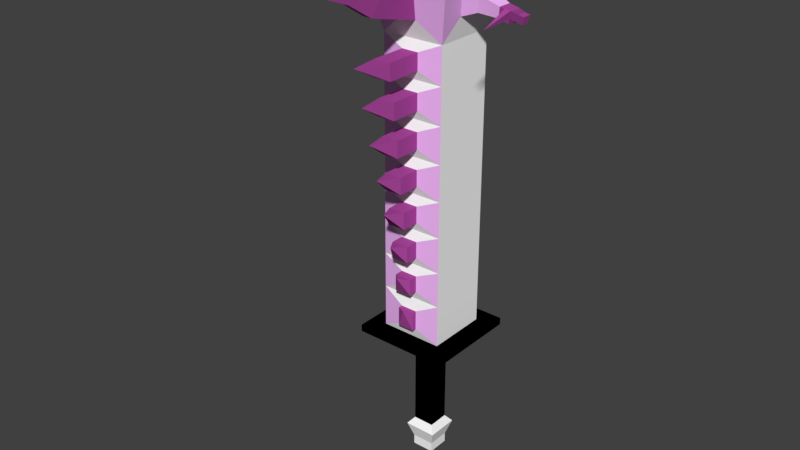 # Source: 005_SamSon.blend  (saved by Blender 2.77.0; exported with 4.5.12 LTS)
import bpy
from mathutils import Matrix  # noqa: F401  (used for matrix-valued properties, if any)

bpy.ops.wm.read_factory_settings(use_empty=True)
scene = bpy.context.scene
scene.name = 'Scene'

# ---- collections
col_collection_1 = bpy.data.collections.new('Collection 1'); scene.collection.children.link(col_collection_1)

# ---- materials (node trees are filled in below, after node groups)
mat_samson_base_1 = bpy.data.materials.new('SamSon_Base_1')
mat_samson_base_1.alpha_threshold = 0.0
mat_samson_base_1.use_transparent_shadow = False
mat_samson_base_1.diffuse_color = (1.0, 1.0, 1.0, 1.0)
mat_samson_base_1.roughness = 0.5
mat_samson_base_1_001 = bpy.data.materials.new('SamSon_Base_1.001')
mat_samson_base_1_001.alpha_threshold = 0.0
mat_samson_base_1_001.use_transparent_shadow = False
mat_samson_base_1_001.diffuse_color = (0.0, 0.0, 0.0, 1.0)
mat_samson_base_1_001.roughness = 0.5
mat_samson_design_1 = bpy.data.materials.new('SamSon_Design_1')
mat_samson_design_1.alpha_threshold = 0.0
mat_samson_design_1.use_transparent_shadow = False
mat_samson_design_1.diffuse_color = (0.8, 0.0, 0.01065, 1.0)
mat_samson_design_1.roughness = 0.5
mat_samson_spines_1 = bpy.data.materials.new('SamSon_Spines_1')
mat_samson_spines_1.alpha_threshold = 0.0
mat_samson_spines_1.use_transparent_shadow = False
mat_samson_spines_1.diffuse_color = (0.4109, 0.06535, 0.3405, 1.0)
mat_samson_spines_1.roughness = 0.5
mat_samson_spines_2 = bpy.data.materials.new('SamSon_Spines_2')
mat_samson_spines_2.alpha_threshold = 0.0
mat_samson_spines_2.use_transparent_shadow = False
mat_samson_spines_2.diffuse_color = (0.9409, 0.5031, 1.0, 1.0)
mat_samson_spines_2.roughness = 0.5

# ---- material node trees

# ---- world
world_world = bpy.data.worlds.new('World'); scene.world = world_world
world_world.color = (0.05088, 0.05088, 0.05088)
world_world.use_sun_shadow = False
world_world.sun_shadow_jitter_overblur = 0.0
world_world.cycles.sampling_method = 'MANUAL'

# ---- meshes
me_cube = bpy.data.meshes.new('Cube')
me_cube.from_pydata([(-0.6634, -0.9509, 2.234), (-1.001, -1.288, 3.615), (-0.6634, 0.3748, 2.234), (-1.001, 0.712, 3.615), (0.6622, -0.9509, 2.234), (0.9994, -1.288, 3.615), (0.6622, 0.3748, 2.234), (0.9994, 0.712, 3.615), (-0.6634, 0.3748, -2.569), (-0.6634, -0.9509, -2.569), (0.6622, 0.3748, -2.569), (0.6622, -0.9509, -2.569), (-0.6634, 0.3748, -3.382), (-0.6634, -0.9509, -3.382), (0.6622, 0.3748, -3.382), (0.6622, -0.9509, -3.382), (-0.7378, -1.025, 3.615), (-0.7378, 0.4492, 3.615), (0.7366, 0.4492, 3.615), (0.7366, -1.025, 3.615), (-0.7378, -1.025, 3.748), (-0.7378, 0.4492, 3.748), (0.7366, 0.4492, 3.748), (0.7366, -1.025, 3.748), (-1.137, -1.425, 3.748), (-1.137, 0.8488, 3.748), (1.136, 0.8488, 3.748), (1.136, -1.425, 3.748), (-0.8154, -1.103, 4.177), (-0.8154, 0.5268, 4.177), (0.8142, 0.5268, 4.177), (0.8142, -1.103, 4.177), (-1.02, 0.7312, -3.382), (-1.02, -1.307, -3.382), (1.019, 0.7312, -3.382), (1.019, -1.307, -3.382), (-1.02, 0.7312, -3.52), (-1.02, -1.307, -3.52), (1.019, 0.7312, -3.52), (1.019, -1.307, -3.52), (-0.3586, 0.06999, -3.726), (-0.3586, -0.6461, -3.726), (0.3574, 0.06999, -3.726), (0.3574, -0.6461, -3.726), (-0.2269, -0.06178, -3.866), (-0.2269, -0.5143, -3.866), (0.2257, -0.06178, -3.866), (0.2257, -0.5143, -3.866), (-0.2269, -0.06178, -5.561), (-0.2269, -0.5143, -5.561), (0.2257, -0.06178, -5.561), (0.2257, -0.5143, -5.561), (-0.346, 0.05738, -5.694), (-0.346, -0.6335, -5.694), (0.3448, 0.05738, -5.694), (0.3448, -0.6335, -5.694), (-0.2373, -0.05133, -5.995), (-0.2373, -0.5248, -5.995), (0.2361, -0.05133, -5.995), (0.2361, -0.5248, -5.995), (-0.2373, -0.05133, -6.185), (-0.2373, -0.5248, -6.185), (0.2361, -0.05133, -6.185), (0.2361, -0.5248, -6.185), (-0.7612, -0.5662, 2.635), (-0.9028, -0.7078, 3.214), (-0.9028, 0.1317, 3.214), (-0.7612, -0.009835, 2.635), (0.9016, 0.1317, 3.214), (0.7601, -0.009835, 2.635), (0.9016, -0.7078, 3.214), (0.7601, -0.5662, 2.635), (-1.035, -0.4363, 2.717), (-1.111, -0.5117, 3.026), (-1.111, -0.06439, 3.026), (-1.035, -0.1398, 2.717), (1.109, -0.06439, 3.026), (1.034, -0.1398, 2.717), (1.109, -0.5117, 3.026), (1.034, -0.4363, 2.717), (-1.434, -0.3866, 2.683), (-1.484, -0.4368, 2.889), (-1.484, -0.1393, 2.889), (-1.434, -0.1895, 2.683), (1.483, -0.1393, 2.889), (1.433, -0.1895, 2.683), (1.483, -0.4368, 2.889), (1.433, -0.3866, 2.683), (-1.643, -0.3866, 2.637), (-1.693, -0.4368, 2.843), (-1.693, -0.1393, 2.843), (-1.643, -0.1895, 2.637), (1.692, -0.1393, 2.843), (1.642, -0.1895, 2.637), (1.692, -0.4368, 2.843), (1.642, -0.3866, 2.637), (-2.007, -0.6601, 2.777), (-2.04, -0.6927, 2.91), (-2.04, -0.4995, 2.91), (-2.007, -0.532, 2.777), (2.039, -0.4995, 2.91), (2.006, -0.532, 2.777), (2.039, -0.6927, 2.91), (2.006, -0.6601, 2.777), (-2.112, -0.6601, 2.753), (-2.145, -0.6927, 2.887), (-2.145, -0.4995, 2.887), (-2.112, -0.532, 2.753), (2.144, -0.4995, 2.887), (2.111, -0.532, 2.753), (2.144, -0.6927, 2.887), (2.111, -0.6601, 2.753), (-1.989, -1.025, 2.945), (-2.021, -1.057, 3.078), (2.02, -1.057, 3.078), (1.988, -1.025, 2.945), (-2.094, -1.025, 2.922), (-2.126, -1.057, 3.055), (2.125, -1.057, 3.055), (2.093, -1.025, 2.922), (-2.026, -1.656, 2.871), (-2.026, -1.656, 2.871), (2.025, -1.656, 2.871), (2.025, -1.656, 2.871), (-2.026, -1.656, 2.871), (-2.026, -1.656, 2.871), (2.025, -1.656, 2.871), (2.025, -1.656, 2.871), (0.6622, 0.3748, 1.548), (0.6622, 0.3748, 0.8615), (0.6622, 0.3748, 0.1754), (0.6622, 0.3748, -0.5106), (0.6622, 0.3748, -1.197), (0.6622, 0.3748, -1.883), (-0.6634, 0.3748, -1.883), (-0.6634, 0.3748, -1.197), (-0.6634, 0.3748, -0.5106), (-0.6634, 0.3748, 0.1754), (-0.6634, 0.3748, 0.8615), (-0.6634, 0.3748, 1.548), (-0.6634, -0.9509, 1.548), (-0.6634, -0.9509, 0.8615), (-0.6634, -0.9509, 0.1754), (-0.6634, -0.9509, -0.5106), (-0.6634, -0.9509, -1.197), (-0.6634, -0.9509, -1.883), (0.6622, -0.9509, -1.883), (0.6622, -0.9509, -1.197), (0.6622, -0.9509, -0.5106), (0.6622, -0.9509, 0.1754), (0.6622, -0.9509, 0.8615), (0.6622, -0.9509, 1.548), (-0.1529, -0.1358, -6.131), (-0.1529, -0.4403, -6.131), (0.1517, -0.1358, -6.131), (0.1517, -0.4403, -6.131), (0.2692, -1.286, 3.224), (-0.2704, -1.286, 3.224), (-0.1794, -1.097, 2.59), (0.1782, -1.097, 2.59), (0.1782, -1.025, -2.068), (-0.1794, -1.025, -2.068), (-0.1794, -1.025, -2.383), (0.1782, -1.025, -2.383), (0.1782, -1.025, -2.789), (-0.1794, -1.025, -2.789), (-0.1794, -1.025, -3.162), (0.1782, -1.025, -3.162), (0.1782, -1.025, 2.048), (-0.1794, -1.025, 2.048), (-0.1794, -1.025, 1.733), (0.1782, -1.025, 1.733), (0.1782, -1.025, 1.362), (-0.1794, -1.025, 1.362), (-0.1794, -1.025, 1.047), (0.1782, -1.025, 1.047), (0.1782, -1.025, 0.6759), (-0.1794, -1.025, 0.6759), (-0.1794, -1.025, 0.3611), (0.1782, -1.025, 0.3611), (0.1782, -1.025, -0.01021), (-0.1794, -1.025, -0.01021), (-0.1794, -1.025, -0.325), (0.1782, -1.025, -0.325), (0.1782, -1.025, -0.6963), (-0.1794, -1.025, -0.6963), (-0.1794, -1.025, -1.011), (0.1782, -1.025, -1.011), (0.1782, -1.025, -1.382), (-0.1794, -1.025, -1.382), (-0.1794, -1.025, -1.697), (0.1782, -1.025, -1.697), (-0.0005932, -1.212, -2.774), (-0.0005932, -1.212, -2.774), (-0.0005932, -1.212, -2.774), (-0.0005932, -1.212, -2.774), (-0.0005932, -1.399, -2.025), (-0.0005932, -1.399, -2.025), (-0.0005932, -1.399, -2.025), (-0.0005932, -1.399, -2.025), (-0.0005932, -1.586, -1.339), (-0.0005932, -1.586, -1.339), (-0.0005932, -1.586, -1.339), (-0.0005932, -1.586, -1.339), (-0.0005932, -1.773, -0.6529), (-0.0005932, -1.773, -0.6529), (-0.0005932, -1.773, -0.6529), (-0.0005932, -1.773, -0.6529), (-0.0005932, -1.96, 0.03322), (-0.0005932, -1.96, 0.03322), (-0.0005932, -1.96, 0.03322), (-0.0005932, -1.96, 0.03322), (-0.0005932, -2.147, 0.7193), (-0.0005932, -2.147, 0.7193), (-0.0005932, -2.147, 0.7193), (-0.0005932, -2.147, 0.7193), (-0.0005932, -2.334, 1.405), (-0.0005932, -2.334, 1.405), (-0.0005932, -2.334, 1.405), (-0.0005932, -2.334, 1.405), (-0.0005932, -2.521, 2.092), (-0.0005932, -2.521, 2.092), (-0.0005932, -2.521, 2.092), (-0.0005932, -2.521, 2.092), (-0.106, -1.997, 3.155), (0.1909, -2.012, 3.153), (-0.06854, -2.179, 2.832), (0.1283, -2.189, 2.83), (-0.09305, -2.632, 3.29), (0.1182, -2.643, 3.288), (-0.06231, -2.695, 3.127), (0.07772, -2.702, 3.126), (-0.06955, -3.093, 3.375), (0.05113, -3.099, 3.374), (-0.05199, -3.129, 3.282), (0.02799, -3.133, 3.281), (-0.02607, -3.446, 3.417), (-0.02607, -3.446, 3.417), (-0.02607, -3.446, 3.417), (-0.02607, -3.446, 3.417), (0.1782, -1.119, -2.789), (0.1782, -1.119, -3.162), (-0.1794, -1.119, -3.162), (-0.1794, -1.119, -2.789), (0.1782, -1.212, -2.383), (-0.1794, -1.212, -2.383), (-0.1794, -1.212, -2.068), (0.1782, -1.212, -2.068), (-0.1794, -1.306, -1.697), (-0.1794, -1.306, -1.382), (0.1782, -1.306, -1.697), (0.1782, -1.306, -1.382), (0.1782, -1.399, -0.6963), (0.1782, -1.399, -1.011), (-0.1794, -1.399, -1.011), (-0.1794, -1.399, -0.6963), (0.1782, -1.493, -0.325), (-0.1794, -1.493, -0.325), (-0.1794, -1.493, -0.01021), (0.1782, -1.493, -0.01021), (0.1782, -1.586, 0.6759), (0.1782, -1.586, 0.3611), (-0.1794, -1.586, 0.3611), (-0.1794, -1.586, 0.6759), (-0.1794, -1.68, 1.362), (0.1782, -1.68, 1.362), (0.1782, -1.68, 1.047), (-0.1794, -1.68, 1.047), (0.1782, -1.773, 1.733), (-0.1794, -1.773, 1.733), (-0.1794, -1.773, 2.048), (0.1782, -1.773, 2.048), (-0.832, 0.5434, 2.924), (-0.0005932, 0.712, 3.615), (0.8308, 0.5434, 2.924), (-0.0005932, 0.3748, 2.234), (-0.0005932, 0.3748, -2.569), (0.6622, 0.3748, -2.226), (-0.6634, 0.3748, 1.891), (-0.0005932, 0.3748, -3.382), (-0.6634, 0.3748, -2.975), (0.6622, 0.3748, -2.975), (0.6622, 0.3748, 1.891), (0.6622, 0.3748, 1.205), (0.6622, 0.3748, 0.5185), (0.6622, 0.3748, -0.1676), (0.6622, 0.3748, -0.8537), (0.6622, 0.3748, -1.54), (-0.6634, 0.3748, -2.226), (-0.6634, 0.3748, -1.54), (-0.6634, 0.3748, -0.8537), (-0.6634, 0.3748, -0.1676), (-0.6634, 0.3748, 0.5185), (-0.6634, 0.3748, 1.205), (-0.0005932, 0.3748, 1.548), (-0.0005932, 0.3748, 0.8615), (-0.0005932, 0.3748, 0.1238), (-0.0005932, 0.3748, -0.5106), (-0.0005932, 0.3748, -1.197), (-0.0005932, 0.3748, -1.883), (-0.0005932, 0.3748, -1.54), (-0.0005932, 0.3748, -0.8537), (-0.0005932, 0.3748, -0.1676), (-0.0005932, 0.3748, 0.5185), (-0.0005932, 0.3748, 1.205), (-0.0005932, 0.3748, 1.891), (-0.0005932, 0.3748, -2.975), (-0.0005932, 0.3748, -2.226), (-0.0005932, 0.5434, 2.924), (-0.7477, 0.4591, 2.579), (0.4994, 0.712, 3.615), (0.7465, 0.4591, 2.579), (-0.332, 0.3748, 2.234), (-0.332, 0.3748, -2.569), (0.6622, 0.3748, -2.397), (-0.6634, 0.3748, 2.062), (-0.332, 0.3748, -3.382), (-0.6634, 0.3748, -3.178), (0.6622, 0.3748, -3.178), (0.6622, 0.3748, 1.719), (0.6622, 0.3748, 1.033), (0.6622, 0.3748, 0.347), (0.6622, 0.3748, -0.3391), (0.6622, 0.3748, -1.025), (0.6622, 0.3748, -1.711), (-0.6634, 0.3748, -2.054), (-0.6634, 0.3748, -1.368), (-0.6634, 0.3748, -0.6822), (-0.6634, 0.3748, 0.003924), (-0.6634, 0.3748, 0.69), (-0.6634, 0.3748, 1.376), (-0.332, 0.3748, 1.548), (-0.332, 0.3748, 0.8615), (-0.332, 0.3748, 0.1754), (-0.332, 0.3748, -0.5106), (-0.332, 0.3748, -1.197), (-0.332, 0.3748, -1.883), (-0.9163, 0.6277, 3.27), (-0.5006, 0.712, 3.615), (0.9151, 0.6277, 3.27), (0.3308, 0.3748, 2.234), (0.3308, 0.3748, -2.569), (0.6622, 0.3748, -2.054), (-0.6634, 0.3748, 1.719), (0.3308, 0.3748, -3.382), (-0.6634, 0.3748, -2.772), (0.6622, 0.3748, -2.772), (0.6622, 0.3748, 2.062), (0.6622, 0.3748, 1.376), (0.6622, 0.3748, 0.69), (0.6622, 0.3748, 0.003924), (0.6622, 0.3748, -0.6822), (0.6622, 0.3748, -1.368), (-0.6634, 0.3748, -2.397), (-0.6634, 0.3748, -1.711), (-0.6634, 0.3748, -1.025), (-0.6634, 0.3748, -0.3391), (-0.6634, 0.3748, 0.347), (-0.6634, 0.3748, 1.033), (0.3308, 0.3748, 1.548), (0.3308, 0.3748, 0.8615), (0.3308, 0.3748, 0.1754), (0.3308, 0.3748, -0.5106), (0.3308, 0.3748, -1.197), (0.3308, 0.3748, -1.883), (-0.0005932, 0.3748, -1.711), (-0.0005932, 0.3748, -1.368), (-0.332, 0.3748, -1.54), (0.3308, 0.3748, -1.54), (-0.0005932, 0.3748, -1.025), (-0.0005932, 0.3748, -0.6822), (-0.332, 0.3748, -0.8537), (0.3308, 0.3748, -0.8537), (-0.0005932, 0.3748, -0.3391), (-0.0005932, 0.3748, 0.003924), (-0.332, 0.3748, -0.1676), (0.3308, 0.3748, -0.1676), (-0.0005932, 0.3748, 0.2565), (-0.0005932, 0.3748, 0.69), (-0.332, 0.3748, 0.5185), (0.3308, 0.3748, 0.5185), (-0.0005932, 0.3748, 1.033), (-0.0005932, 0.3748, 1.376), (-0.4083, 0.3748, 1.205), (0.4071, 0.3748, 1.205), (-0.0005932, 0.3748, 1.719), (-0.0005932, 0.3748, 2.062), (-0.332, 0.3748, 1.891), (0.3308, 0.3748, 1.891), (-0.0005932, 0.3748, -3.178), (-0.0005932, 0.3748, -2.772), (-0.332, 0.3748, -2.975), (0.3308, 0.3748, -2.975), (-0.0005932, 0.3748, -2.397), (-0.0005932, 0.3748, -2.054), (-0.332, 0.3748, -2.226), (0.3308, 0.3748, -2.226), (-0.0005932, 0.4591, 2.579), (-0.0005932, 0.6277, 3.27), (-0.4163, 0.5434, 2.924), (0.4151, 0.5434, 2.924), (0.4573, 0.6277, 3.27), (-0.4584, 0.6277, 3.27), (-0.3742, 0.4591, 2.579), (0.3308, 0.3748, -2.054), (-0.332, 0.3748, -2.054), (-0.332, 0.3748, -2.397), (0.3308, 0.3748, -2.772), (-0.332, 0.3748, -2.772), (-0.332, 0.3748, -3.178), (0.3308, 0.3748, 2.062), (-0.332, 0.3748, 2.062), (-0.332, 0.3748, 1.719), (0.3308, 0.3748, 1.376), (-0.332, 0.3748, 1.376), (-0.332, 0.3748, 1.033), (0.3308, 0.3748, 0.69), (-0.332, 0.3748, 0.69), (-0.332, 0.3748, 0.347), (0.3308, 0.3748, 0.003924), (-0.332, 0.3748, 0.003924), (-0.332, 0.3748, -0.3391), (0.3308, 0.3748, -0.6822), (-0.332, 0.3748, -0.6822), (-0.332, 0.3748, -1.025), (0.3308, 0.3748, -1.368), (-0.332, 0.3748, -1.368), (-0.332, 0.3748, -1.711), (0.3308, 0.3748, -1.711), (0.3308, 0.3748, -1.025), (0.3308, 0.3748, -0.3391), (0.3308, 0.3748, 0.347), (0.3308, 0.3748, 1.033), (0.3308, 0.3748, 1.719), (0.3308, 0.3748, -3.178), (0.3308, 0.3748, -2.397), (0.373, 0.4591, 2.579), (-0.7056, 0.4169, 2.406), (0.7494, 0.712, 3.615), (0.7044, 0.4169, 2.406), (-0.4977, 0.3748, 2.234), (-0.4977, 0.3748, -2.569), (0.6622, 0.3748, -2.483), (-0.6634, 0.3748, 2.148), (-0.4977, 0.3748, -3.382), (-0.6634, 0.3748, -3.28), (0.6622, 0.3748, -3.28), (0.6622, 0.3748, 1.633), (0.6622, 0.3748, 0.9473), (0.6622, 0.3748, 0.2612), (0.6622, 0.3748, -0.4249), (0.6622, 0.3748, -1.111), (0.6622, 0.3748, -1.797), (-0.6634, 0.3748, -1.969), (-0.6634, 0.3748, -1.283), (-0.6634, 0.3748, -0.5964), (-0.6634, 0.3748, 0.08969), (-0.6634, 0.3748, 0.7758), (-0.6634, 0.3748, 1.462), (-0.4977, 0.3748, 1.548), (-0.4977, 0.3748, 0.8615), (-0.4977, 0.3748, 0.1754), (-0.4977, 0.3748, -0.5106), (-0.4977, 0.3748, -1.197), (-0.4977, 0.3748, -1.883), (-0.8742, 0.5855, 3.097), (-0.2506, 0.712, 3.615), (0.873, 0.5855, 3.097), (0.1651, 0.3748, 2.234), (0.1651, 0.3748, -2.569), (0.6622, 0.3748, -2.14), (-0.6634, 0.3748, 1.805), (0.1651, 0.3748, -3.382), (-0.6634, 0.3748, -2.874), (0.6622, 0.3748, -2.874), (0.6622, 0.3748, 1.976), (0.6622, 0.3748, 1.29), (0.6622, 0.3748, 0.6043), (0.6622, 0.3748, -0.08184), (0.6622, 0.3748, -0.7679), (0.6622, 0.3748, -1.454), (-0.6634, 0.3748, -2.312), (-0.6634, 0.3748, -1.626), (-0.6634, 0.3748, -0.9395), (-0.6634, 0.3748, -0.2534), (-0.6634, 0.3748, 0.4327), (-0.6634, 0.3748, 1.119), (0.1651, 0.3748, 1.548), (0.1651, 0.3748, 0.8615), (0.1651, 0.3748, 0.1754), (0.1651, 0.3748, -0.5106), (0.1651, 0.3748, -1.197), (0.1651, 0.3748, -1.883), (-0.0005932, 0.3748, -1.797), (-0.0005932, 0.3748, -1.454), (-0.4977, 0.3748, -1.54), (0.1651, 0.3748, -1.54), (-0.0005932, 0.3748, -1.111), (-0.0005932, 0.3748, -0.7679), (-0.4977, 0.3748, -0.8537), (0.1651, 0.3748, -0.8537), (-0.0005932, 0.3748, -0.4249), (-0.0005932, 0.3748, -0.08184), (-0.4977, 0.3748, -0.1676), (0.1651, 0.3748, -0.1676), (-0.0005932, 0.3748, 0.1546), (-0.0005932, 0.3748, 0.6043), (-0.4977, 0.3748, 0.5185), (0.1651, 0.3748, 0.5185), (-0.0005932, 0.3748, 0.9473), (-0.0005932, 0.3748, 1.29), (-0.4977, 0.3748, 1.205), (0.2414, 0.3748, 1.205), (-0.0005932, 0.3748, 1.633), (-0.0005932, 0.3748, 1.976), (-0.4977, 0.3748, 1.891), (0.1651, 0.3748, 1.891), (-0.0005932, 0.3748, -3.28), (-0.0005932, 0.3748, -2.874), (-0.4977, 0.3748, -2.975), (0.1651, 0.3748, -2.975), (-0.0005932, 0.3748, -2.483), (-0.0005932, 0.3748, -2.14), (-0.4977, 0.3748, -2.226), (0.1651, 0.3748, -2.226), (-0.0005932, 0.4169, 2.406), (-0.0005932, 0.5855, 3.097), (-0.6242, 0.5434, 2.924), (0.2073, 0.5434, 2.924), (-0.7899, 0.5012, 2.752), (0.2494, 0.712, 3.615), (0.7887, 0.5012, 2.752), (-0.1663, 0.3748, 2.234), (-0.1663, 0.3748, -2.569), (0.6622, 0.3748, -2.312), (-0.6634, 0.3748, 1.976), (-0.1663, 0.3748, -3.382), (-0.6634, 0.3748, -3.077), (0.6622, 0.3748, -3.077), (0.6622, 0.3748, 1.805), (0.6622, 0.3748, 1.119), (0.6622, 0.3748, 0.4327), (0.6622, 0.3748, -0.2534), (0.6622, 0.3748, -0.9395), (0.6622, 0.3748, -1.626), (-0.6634, 0.3748, -2.14), (-0.6634, 0.3748, -1.454), (-0.6634, 0.3748, -0.7679), (-0.6634, 0.3748, -0.08184), (-0.6634, 0.3748, 0.6043), (-0.6634, 0.3748, 1.29), (-0.1663, 0.3748, 1.548), (-0.1663, 0.3748, 0.8615), (-0.1663, 0.3748, 0.1754), (-0.1663, 0.3748, -0.5106), (-0.1663, 0.3748, -1.197), (-0.1663, 0.3748, -1.883), (-0.9584, 0.6698, 3.442), (-0.7506, 0.712, 3.615), (0.9573, 0.6698, 3.442), (0.4965, 0.3748, 2.234), (0.4965, 0.3748, -2.569), (0.6622, 0.3748, -1.969), (-0.6634, 0.3748, 1.633), (0.4965, 0.3748, -3.382), (-0.6634, 0.3748, -2.671), (0.6622, 0.3748, -2.671), (0.6622, 0.3748, 2.148), (0.6622, 0.3748, 1.462), (0.6622, 0.3748, 0.7758), (0.6622, 0.3748, 0.08969), (0.6622, 0.3748, -0.5964), (0.6622, 0.3748, -1.283), (-0.6634, 0.3748, -2.483), (-0.6634, 0.3748, -1.797), (-0.6634, 0.3748, -1.111), (-0.6634, 0.3748, -0.4249), (-0.6634, 0.3748, 0.2612), (-0.6634, 0.3748, 0.9473), (0.4965, 0.3748, 1.548), (0.4965, 0.3748, 0.8615), (0.4965, 0.3748, 0.1754), (0.4965, 0.3748, -0.5106), (0.4965, 0.3748, -1.197), (0.4965, 0.3748, -1.883), (-0.0005932, 0.3748, -1.626), (-0.0005932, 0.3748, -1.283), (-0.1663, 0.3748, -1.54), (0.4965, 0.3748, -1.54), (-0.0005932, 0.3748, -0.9395), (-0.0005932, 0.3748, -0.5964), (-0.1663, 0.3748, -0.8537), (0.4965, 0.3748, -0.8537), (-0.0005932, 0.3748, -0.2534), (-0.0005932, 0.3748, 0.038), (-0.1663, 0.3748, -0.1676), (0.4965, 0.3748, -0.1676), (-0.0005932, 0.3748, 0.4327), (-0.0005932, 0.3748, 0.7758), (-0.1663, 0.3748, 0.5185), (0.4965, 0.3748, 0.5185), (-0.0005932, 0.3748, 1.119), (-0.0005932, 0.3748, 1.462), (-0.2426, 0.3748, 1.205), (0.4965, 0.3748, 1.205), (-0.0005932, 0.3748, 1.805), (-0.0005932, 0.3748, 2.148), (-0.1663, 0.3748, 1.891), (0.4965, 0.3748, 1.891), (-0.0005932, 0.3748, -3.077), (-0.0005932, 0.3748, -2.671), (-0.1663, 0.3748, -2.975), (0.4965, 0.3748, -2.975), (-0.0005932, 0.3748, -2.312), (-0.0005932, 0.3748, -1.969), (-0.1663, 0.3748, -2.226), (0.4965, 0.3748, -2.226), (-0.0005932, 0.5012, 2.752), (-0.0005932, 0.6698, 3.442), (-0.2084, 0.5434, 2.924), (0.623, 0.5434, 2.924), (0.4362, 0.5855, 3.097), (0.4783, 0.6698, 3.442), (0.2283, 0.6277, 3.27), (0.6862, 0.6277, 3.27), (-0.4374, 0.5855, 3.097), (-0.4795, 0.6698, 3.442), (-0.6874, 0.6277, 3.27), (-0.2295, 0.6277, 3.27), (-0.3531, 0.4169, 2.406), (-0.3952, 0.5012, 2.752), (-0.5609, 0.4591, 2.579), (-0.1874, 0.4591, 2.579), (0.3308, 0.3748, -2.14), (0.3308, 0.3748, -1.969), (0.1651, 0.3748, -2.054), (0.4965, 0.3748, -2.054), (-0.332, 0.3748, -2.14), (-0.332, 0.3748, -1.969), (-0.4977, 0.3748, -2.054), (-0.1663, 0.3748, -2.054), (-0.332, 0.3748, -2.483), (-0.332, 0.3748, -2.312), (-0.4977, 0.3748, -2.397), (-0.1663, 0.3748, -2.397), (0.3308, 0.3748, -2.874), (0.3308, 0.3748, -2.671), (0.1651, 0.3748, -2.772), (0.4965, 0.3748, -2.772), (-0.332, 0.3748, -2.874), (-0.332, 0.3748, -2.671), (-0.4977, 0.3748, -2.772), (-0.1663, 0.3748, -2.772), (-0.332, 0.3748, -3.28), (-0.332, 0.3748, -3.077), (-0.4977, 0.3748, -3.178), (-0.1663, 0.3748, -3.178), (0.3308, 0.3748, 1.976), (0.3308, 0.3748, 2.148), (0.1651, 0.3748, 2.062), (0.4965, 0.3748, 2.062), (-0.332, 0.3748, 1.976), (-0.332, 0.3748, 2.148), (-0.4977, 0.3748, 2.062), (-0.1663, 0.3748, 2.062), (-0.332, 0.3748, 1.633), (-0.332, 0.3748, 1.805), (-0.4977, 0.3748, 1.719), (-0.1663, 0.3748, 1.719), (0.3308, 0.3748, 1.29), (0.3308, 0.3748, 1.462), (0.1651, 0.3748, 1.376), (0.4965, 0.3748, 1.376), (-0.332, 0.3748, 1.29), (-0.332, 0.3748, 1.462), (-0.4977, 0.3748, 1.376), (-0.1663, 0.3748, 1.376), (-0.332, 0.3748, 0.9473), (-0.4083, 0.3748, 1.119), (-0.4977, 0.3748, 1.033), (-0.1663, 0.3748, 1.033), (0.3308, 0.3748, 0.6043), (0.3308, 0.3748, 0.7758), (0.1651, 0.3748, 0.69), (0.4965, 0.3748, 0.69), (-0.332, 0.3748, 0.6043), (-0.332, 0.3748, 0.7758), (-0.4977, 0.3748, 0.69), (-0.1663, 0.3748, 0.69), (-0.332, 0.3748, 0.2612), (-0.332, 0.3748, 0.4327), (-0.4977, 0.3748, 0.347), (-0.1663, 0.3748, 0.2921), (0.3308, 0.3748, -0.08184), (0.3308, 0.3748, 0.08969), (0.1651, 0.3748, 0.003924), (0.4965, 0.3748, 0.003924), (-0.332, 0.3748, -0.08184), (-0.332, 0.3748, 0.08969), (-0.4977, 0.3748, 0.003924), (-0.1663, 0.3748, 0.003924), (-0.332, 0.3748, -0.4249), (-0.332, 0.3748, -0.2534), (-0.4977, 0.3748, -0.3391), (-0.1663, 0.3748, -0.3391), (0.3308, 0.3748, -0.7679), (0.3308, 0.3748, -0.5964), (0.1651, 0.3748, -0.6822), (0.4965, 0.3748, -0.6822), (-0.332, 0.3748, -0.7679), (-0.332, 0.3748, -0.5964), (-0.4977, 0.3748, -0.6822), (-0.1663, 0.3748, -0.6822), (-0.332, 0.3748, -1.111), (-0.332, 0.3748, -0.9395), (-0.4977, 0.3748, -1.025), (-0.1663, 0.3748, -1.025), (0.3308, 0.3748, -1.454), (0.3308, 0.3748, -1.283), (0.1651, 0.3748, -1.368), (0.4965, 0.3748, -1.368), (-0.332, 0.3748, -1.454), (-0.332, 0.3748, -1.283), (-0.4977, 0.3748, -1.368), (-0.1663, 0.3748, -1.368), (-0.332, 0.3748, -1.797), (-0.332, 0.3748, -1.626), (-0.4977, 0.3748, -1.711), (-0.1663, 0.3748, -1.711), (0.3308, 0.3748, -1.797), (0.3308, 0.3748, -1.626), (0.1651, 0.3748, -1.711), (0.4965, 0.3748, -1.711), (0.3308, 0.3748, -1.111), (0.3308, 0.3748, -0.9395), (0.1651, 0.3748, -1.025), (0.4965, 0.3748, -1.025), (0.3308, 0.3748, -0.4249), (0.3308, 0.3748, -0.2534), (0.1651, 0.3748, -0.3391), (0.4965, 0.3748, -0.3391), (0.3308, 0.3748, 0.2612), (0.3308, 0.3748, 0.4327), (0.1651, 0.3748, 0.2921), (0.4965, 0.3748, 0.347), (0.3308, 0.3748, 0.9473), (0.4071, 0.3748, 1.119), (0.1651, 0.3748, 1.033), (0.4965, 0.3748, 1.033), (0.3308, 0.3748, 1.633), (0.3308, 0.3748, 1.805), (0.1651, 0.3748, 1.719), (0.4965, 0.3748, 1.719), (0.3308, 0.3748, -3.28), (0.3308, 0.3748, -3.077), (0.1651, 0.3748, -3.178), (0.4965, 0.3748, -3.178), (0.3308, 0.3748, -2.483), (0.3308, 0.3748, -2.312), (0.1651, 0.3748, -2.397), (0.4965, 0.3748, -2.397), (0.3519, 0.4169, 2.406), (0.394, 0.5012, 2.752), (0.1862, 0.4591, 2.579), (0.5597, 0.4591, 2.579), (0.5914, 0.5012, 2.752), (0.1967, 0.5012, 2.752), (0.1757, 0.4169, 2.406), (0.4965, 0.3748, -2.312), (0.1651, 0.3748, -2.312), (0.1651, 0.3748, -2.483), (0.4965, 0.3748, -3.077), (0.1651, 0.3748, -3.077), (0.1651, 0.3748, -3.28), (0.4965, 0.3748, 1.805), (0.1651, 0.3748, 1.805), (0.1651, 0.3748, 1.633), (0.4965, 0.3748, 1.119), (0.2414, 0.3748, 1.119), (0.1651, 0.3748, 0.9473), (0.4965, 0.3748, 0.4327), (0.1651, 0.3748, 0.4327), (0.1651, 0.3748, 0.2063), (0.4965, 0.3748, -0.2534), (0.1651, 0.3748, -0.2534), (0.1651, 0.3748, -0.4249), (0.4965, 0.3748, -0.9395), (0.1651, 0.3748, -0.9395), (0.1651, 0.3748, -1.111), (0.4965, 0.3748, -1.626), (0.1651, 0.3748, -1.626), (0.1651, 0.3748, -1.797), (-0.1663, 0.3748, -1.626), (-0.4977, 0.3748, -1.626), (-0.4977, 0.3748, -1.797), (-0.1663, 0.3748, -1.283), (-0.4977, 0.3748, -1.283), (-0.4977, 0.3748, -1.454), (0.4965, 0.3748, -1.283), (0.1651, 0.3748, -1.283), (0.1651, 0.3748, -1.454), (-0.1663, 0.3748, -0.9395), (-0.4977, 0.3748, -0.9395), (-0.4977, 0.3748, -1.111), (-0.1663, 0.3748, -0.5964), (-0.4977, 0.3748, -0.5964), (-0.4977, 0.3748, -0.7679), (0.4965, 0.3748, -0.5964), (0.1651, 0.3748, -0.5964), (0.1651, 0.3748, -0.7679), (-0.1663, 0.3748, -0.2534), (-0.4977, 0.3748, -0.2534), (-0.4977, 0.3748, -0.4249), (-0.1663, 0.3748, 0.08969), (-0.4977, 0.3748, 0.08969), (-0.4977, 0.3748, -0.08184), (0.4965, 0.3748, 0.08969), (0.1651, 0.3748, 0.08969), (0.1651, 0.3748, -0.08184), (-0.1663, 0.3748, 0.4327), (-0.4977, 0.3748, 0.4327), (-0.4977, 0.3748, 0.2612), (-0.1663, 0.3748, 0.7758), (-0.4977, 0.3748, 0.7758), (-0.4977, 0.3748, 0.6043), (0.4965, 0.3748, 0.7758), (0.1651, 0.3748, 0.7758), (0.1651, 0.3748, 0.6043), (-0.2426, 0.3748, 1.119), (-0.4977, 0.3748, 1.119), (-0.4977, 0.3748, 0.9473), (-0.1663, 0.3748, 1.462), (-0.4977, 0.3748, 1.462), (-0.4977, 0.3748, 1.29), (0.4965, 0.3748, 1.462), (0.1651, 0.3748, 1.462), (0.1651, 0.3748, 1.29), (-0.1663, 0.3748, 1.805), (-0.4977, 0.3748, 1.805), (-0.4977, 0.3748, 1.633), (-0.1663, 0.3748, 2.148), (-0.4977, 0.3748, 2.148), (-0.4977, 0.3748, 1.976), (0.4965, 0.3748, 2.148), (0.1651, 0.3748, 2.148), (0.1651, 0.3748, 1.976), (-0.1663, 0.3748, -3.077), (-0.4977, 0.3748, -3.077), (-0.4977, 0.3748, -3.28), (-0.1663, 0.3748, -2.671), (-0.4977, 0.3748, -2.671), (-0.4977, 0.3748, -2.874), (0.4965, 0.3748, -2.671), (0.1651, 0.3748, -2.671), (0.1651, 0.3748, -2.874), (-0.1663, 0.3748, -2.312), (-0.4977, 0.3748, -2.312), (-0.4977, 0.3748, -2.483), (-0.1663, 0.3748, -1.969), (-0.4977, 0.3748, -1.969), (-0.4977, 0.3748, -2.14), (0.4965, 0.3748, -1.969), (0.1651, 0.3748, -1.969), (0.1651, 0.3748, -2.14), (-0.1979, 0.5012, 2.752), (-0.5925, 0.5012, 2.752), (-0.5293, 0.4169, 2.406), (-0.2401, 0.6698, 3.442), (-0.719, 0.6698, 3.442), (-0.6558, 0.5855, 3.097), (0.7178, 0.6698, 3.442), (0.2389, 0.6698, 3.442), (0.2178, 0.5855, 3.097), (0.6546, 0.5855, 3.097), (-0.219, 0.5855, 3.097), (-0.1768, 0.4169, 2.406), (0.4965, 0.3748, -2.14), (-0.1663, 0.3748, -2.14), (-0.1663, 0.3748, -2.483), (0.4965, 0.3748, -2.874), (-0.1663, 0.3748, -2.874), (-0.1663, 0.3748, -3.28), (0.4965, 0.3748, 1.976), (-0.1663, 0.3748, 1.976), (-0.1663, 0.3748, 1.633), (0.4965, 0.3748, 1.29), (-0.1663, 0.3748, 1.29), (-0.1663, 0.3748, 0.9473), (0.4965, 0.3748, 0.6043), (-0.1663, 0.3748, 0.6043), (-0.1663, 0.3748, 0.2063), (0.4965, 0.3748, -0.08184), (-0.1663, 0.3748, -0.08184), (-0.1663, 0.3748, -0.4249), (0.4965, 0.3748, -0.7679), (-0.1663, 0.3748, -0.7679), (-0.1663, 0.3748, -1.111), (0.4965, 0.3748, -1.454), (-0.1663, 0.3748, -1.454), (-0.1663, 0.3748, -1.797), (0.4965, 0.3748, -1.797), (0.4965, 0.3748, -1.111), (0.4965, 0.3748, -0.4249), (0.4965, 0.3748, 0.2612), (0.4965, 0.3748, 0.9473), (0.4965, 0.3748, 1.633), (0.4965, 0.3748, -3.28), (0.4965, 0.3748, -2.483), (0.5281, 0.4169, 2.406), (0.09536, 0.4796, 2.663), (-0.09655, 0.4796, 2.663), (0.248, 0.3748, 2.105), (-0.2492, 0.3748, 0.3041), (0.4137, 0.3748, -0.382), (-0.4149, 0.3748, -0.5535), (0.08227, 0.3748, -0.1247), (-0.08344, 0.3748, -0.2105), (0.08226, 0.3748, -2.721), (0.4137, 0.3748, -1.754)], [], [(0, 1, 65, 64), (908, 6, 560), (3, 557, 337, 465, 272, 529, 309, 437, 2, 67, 66), (201, 200, 202, 203), (442, 561, 907), (3, 1, 16, 17), (9, 8, 565, 345, 473, 280, 537, 317, 445, 12, 13), (246, 245, 198, 196), (133, 146, 11, 10, 442, 314, 534, 277, 470, 342, 562), (145, 134, 453, 325, 545, 288, 481, 353, 573, 8, 9), (15, 13, 33, 35), (244, 247, 197, 199), (446, 564, 906), (10, 11, 15, 14, 446, 318, 538, 281, 474, 346, 566), (19, 18, 22, 23), (1, 5, 19, 16), (7, 438, 310, 530, 273, 466, 338, 558, 3, 17, 18), (5, 7, 18, 19), (21, 20, 24, 25), (17, 16, 20, 21), (16, 19, 23, 20), (18, 17, 21, 22), (24, 27, 31, 28), (20, 23, 27, 24), (22, 21, 25, 26), (23, 22, 26, 27), (31, 30, 29, 28), (26, 25, 29, 30), (27, 26, 30, 31), (25, 24, 28, 29), (35, 33, 37, 39), (12, 444, 316, 536, 279, 472, 344, 564, 14, 34, 32), (14, 15, 35, 34), (13, 12, 32, 33), (36, 38, 42, 40), (32, 34, 38, 36), (34, 35, 39, 38), (33, 32, 36, 37), (42, 43, 47, 46), (38, 39, 43, 42), (37, 36, 40, 41), (39, 37, 41, 43), (47, 45, 49, 51), (41, 40, 44, 45), (43, 41, 45, 47), (40, 42, 46, 44), (50, 51, 55, 54), (44, 46, 50, 48), (46, 47, 51, 50), (45, 44, 48, 49), (54, 55, 59, 58), (49, 48, 52, 53), (51, 49, 53, 55), (48, 50, 54, 52), (59, 57, 61, 63), (53, 52, 56, 57), (55, 53, 57, 59), (52, 54, 58, 56), (62, 63, 155, 154), (56, 58, 62, 60), (58, 59, 63, 62), (57, 56, 60, 61), (71, 69, 77, 79), (64, 65, 73, 72), (4, 6, 69, 71), (7, 5, 70, 68), (6, 439, 311, 531, 274, 467, 339, 559, 7, 68, 69), (2, 0, 64, 67), (1, 3, 66, 65), (5, 4, 71, 70), (77, 76, 84, 85), (78, 79, 87, 86), (68, 70, 78, 76), (67, 64, 72, 75), (65, 66, 74, 73), (70, 71, 79, 78), (69, 68, 76, 77), (66, 67, 75, 74), (86, 87, 95, 94), (81, 82, 90, 89), (74, 75, 83, 82), (72, 73, 81, 80), (79, 77, 85, 87), (76, 78, 86, 84), (75, 72, 80, 83), (73, 74, 82, 81), (92, 94, 102, 100), (95, 93, 101, 103), (85, 84, 92, 93), (82, 83, 91, 90), (80, 81, 89, 88), (87, 85, 93, 95), (84, 86, 94, 92), (83, 80, 88, 91), (99, 96, 104, 107), (100, 102, 110, 108), (91, 88, 96, 99), (89, 90, 98, 97), (94, 95, 103, 102), (93, 92, 100, 101), (90, 91, 99, 98), (88, 89, 97, 96), (105, 106, 107, 104), (108, 110, 111, 109), (97, 98, 106, 105), (103, 111, 119, 115), (101, 100, 108, 109), (98, 99, 107, 106), (105, 104, 116, 117), (103, 101, 109, 111), (118, 114, 122, 126), (113, 117, 125, 121), (102, 103, 115, 114), (104, 96, 112, 116), (110, 102, 114, 118), (96, 97, 113, 112), (111, 110, 118, 119), (97, 105, 117, 113), (122, 123, 127, 126), (120, 121, 125, 124), (117, 116, 124, 125), (112, 113, 121, 120), (115, 119, 127, 123), (116, 112, 120, 124), (119, 118, 126, 127), (114, 115, 123, 122), (0, 2, 443, 315, 535, 278, 471, 343, 563, 139, 140), (140, 139, 458, 330, 550, 293, 486, 358, 578, 138, 141), (141, 138, 457, 329, 549, 292, 485, 357, 577, 137, 142), (142, 137, 456, 328, 548, 291, 484, 356, 576, 136, 143), (143, 136, 455, 327, 547, 290, 483, 355, 575, 135, 144), (144, 135, 454, 326, 546, 289, 482, 354, 574, 134, 145), (6, 4, 151, 128, 447, 319, 539, 282, 475, 347, 567), (128, 151, 150, 129, 448, 320, 540, 283, 476, 348, 568), (129, 150, 149, 130, 449, 321, 541, 284, 477, 349, 569), (130, 149, 148, 131, 450, 322, 542, 285, 478, 350, 570), (131, 148, 147, 132, 451, 323, 543, 286, 479, 351, 571), (132, 147, 146, 133, 452, 324, 544, 287, 480, 352, 572), (247, 246, 196, 197), (197, 196, 198, 199), (240, 243, 192, 193), (242, 241, 195, 194), (243, 242, 194, 192), (193, 192, 194, 195), (447, 579, 905), (448, 580, 904), (449, 581, 903), (450, 582, 902), (451, 583, 901), (452, 584, 900), (153, 152, 154, 155), (61, 60, 152, 153), (63, 61, 153, 155), (60, 62, 154, 152), (158, 159, 227, 226), (1, 157, 156, 5), (0, 158, 157, 1), (4, 159, 158, 0), (5, 156, 159, 4), (245, 244, 199, 198), (145, 161, 160, 146), (9, 162, 161, 145), (11, 163, 162, 9), (146, 160, 163, 11), (241, 240, 193, 195), (9, 165, 164, 11), (13, 166, 165, 9), (15, 167, 166, 13), (11, 164, 167, 15), (269, 268, 223, 222), (0, 169, 168, 4), (140, 170, 169, 0), (151, 171, 170, 140), (4, 168, 171, 151), (265, 264, 216, 217), (140, 173, 172, 151), (141, 174, 173, 140), (150, 175, 174, 141), (151, 172, 175, 150), (261, 260, 213, 215), (141, 177, 176, 150), (142, 178, 177, 141), (149, 179, 178, 142), (150, 176, 179, 149), (257, 256, 211, 210), (142, 181, 180, 149), (143, 182, 181, 142), (148, 183, 182, 143), (149, 180, 183, 148), (253, 252, 205, 207), (143, 185, 184, 148), (144, 186, 185, 143), (147, 187, 186, 144), (148, 184, 187, 147), (249, 248, 202, 200), (144, 189, 188, 147), (145, 190, 189, 144), (146, 191, 190, 145), (147, 188, 191, 146), (248, 250, 203, 202), (251, 249, 200, 201), (250, 251, 201, 203), (205, 204, 206, 207), (255, 254, 206, 204), (254, 253, 207, 206), (252, 255, 204, 205), (209, 208, 210, 211), (259, 258, 208, 209), (256, 259, 209, 211), (258, 257, 210, 208), (213, 212, 214, 215), (263, 262, 214, 212), (262, 261, 215, 214), (260, 263, 212, 213), (217, 216, 218, 219), (266, 265, 217, 219), (264, 267, 218, 216), (267, 266, 219, 218), (221, 220, 222, 223), (271, 270, 220, 221), (268, 271, 221, 223), (270, 269, 222, 220), (227, 225, 229, 231), (156, 157, 224, 225), (159, 156, 225, 227), (157, 158, 226, 224), (230, 231, 235, 234), (224, 226, 230, 228), (226, 227, 231, 230), (225, 224, 228, 229), (235, 233, 237, 239), (229, 228, 232, 233), (231, 229, 233, 235), (228, 230, 234, 232), (237, 236, 238, 239), (232, 234, 238, 236), (234, 235, 239, 238), (233, 232, 236, 237), (167, 164, 240, 241), (165, 166, 242, 243), (166, 167, 241, 242), (164, 165, 243, 240), (162, 163, 244, 245), (160, 161, 246, 247), (163, 160, 247, 244), (161, 162, 245, 246), (191, 188, 251, 250), (188, 189, 249, 251), (190, 191, 250, 248), (189, 190, 248, 249), (184, 185, 255, 252), (186, 187, 253, 254), (185, 186, 254, 255), (187, 184, 252, 253), (181, 182, 257, 258), (183, 180, 259, 256), (180, 181, 258, 259), (182, 183, 256, 257), (176, 177, 263, 260), (178, 179, 261, 262), (177, 178, 262, 263), (179, 176, 260, 261), (174, 175, 266, 267), (173, 174, 267, 264), (175, 172, 265, 266), (172, 173, 264, 265), (169, 170, 269, 270), (171, 168, 271, 268), (168, 169, 270, 271), (170, 171, 268, 269), (493, 556, 899), (494, 587, 898), (480, 588, 897), (497, 555, 896), (498, 591, 895), (479, 592, 894), (501, 554, 893), (502, 595, 892), (478, 596, 891), (505, 553, 890), (506, 599, 889), (477, 600, 888), (509, 552, 887), (510, 603, 886), (476, 604, 885), (513, 551, 884), (514, 607, 883), (475, 608, 882), (517, 536, 881), (518, 611, 880), (474, 612, 879), (521, 533, 878), (522, 615, 877), (470, 616, 876), (525, 532, 875), (526, 619, 874), (873, 274, 620), (872, 400, 528), (871, 401, 623), (870, 339, 624), (625, 527, 869), (626, 627, 868), (618, 628, 867), (629, 440, 866), (630, 631, 865), (617, 910, 864), (633, 524, 863), (634, 635, 862), (562, 636, 861), (637, 523, 860), (638, 639, 859), (614, 640, 858), (641, 441, 857), (642, 643, 856), (613, 644, 855), (645, 520, 854), (646, 647, 853), (566, 648, 852), (649, 519, 851), (650, 651, 850), (610, 652, 849), (653, 444, 848), (654, 655, 847), (609, 656, 846), (657, 516, 845), (658, 911, 844), (567, 660, 843), (661, 515, 842), (662, 663, 841), (606, 664, 840), (665, 459, 839), (666, 667, 838), (605, 668, 837), (669, 512, 836), (670, 671, 835), (568, 672, 834), (673, 511, 833), (674, 675, 832), (602, 676, 831), (677, 460, 830), (678, 679, 829), (601, 680, 828), (681, 508, 827), (682, 683, 826), (569, 684, 825), (685, 507, 824), (686, 687, 823), (598, 688, 822), (689, 461, 821), (690, 691, 820), (597, 692, 819), (693, 504, 818), (694, 695, 817), (570, 696, 816), (697, 503, 815), (698, 699, 814), (594, 700, 813), (701, 462, 812), (702, 703, 811), (593, 704, 810), (705, 500, 809), (706, 707, 808), (571, 708, 807), (709, 499, 806), (710, 711, 805), (590, 712, 804), (713, 463, 803), (714, 715, 802), (589, 716, 801), (717, 496, 800), (718, 719, 799), (572, 720, 798), (721, 495, 797), (722, 723, 796), (586, 724, 795), (725, 464, 794), (726, 727, 793), (585, 728, 792), (729, 492, 791), (730, 731, 790), (544, 732, 789), (733, 491, 788), (734, 735, 787), (543, 736, 786), (737, 490, 785), (738, 739, 784), (542, 740, 783), (741, 489, 782), (742, 743, 781), (541, 744, 780), (745, 488, 779), (746, 747, 778), (540, 748, 777), (749, 487, 776), (750, 751, 775), (539, 752, 774), (753, 472, 773), (754, 755, 772), (538, 756, 771), (757, 469, 770), (758, 759, 769), (534, 760, 768), (767, 340, 468), (766, 436, 763), (765, 311, 764), (762, 764, 436), (400, 765, 762), (620, 531, 765), (617, 909, 397), (308, 766, 617), (528, 762, 766), (525, 468, 275), (397, 767, 525), (763, 761, 767), (768, 435, 758), (616, 758, 396), (277, 768, 616), (769, 393, 613), (524, 613, 307), (396, 769, 524), (770, 276, 521), (759, 521, 393), (435, 770, 759), (771, 434, 754), (612, 754, 392), (281, 771, 612), (772, 389, 609), (520, 609, 306), (392, 772, 520), (773, 279, 517), (755, 517, 389), (434, 773, 755), (774, 433, 750), (608, 750, 388), (282, 774, 608), (775, 385, 605), (516, 605, 305), (388, 775, 516), (776, 294, 513), (751, 513, 385), (433, 776, 751), (777, 432, 746), (604, 746, 384), (283, 777, 604), (778, 381, 601), (512, 601, 304), (384, 778, 512), (779, 295, 509), (747, 509, 381), (432, 779, 747), (780, 431, 742), (600, 742, 380), (284, 780, 600), (781, 377, 597), (508, 597, 303), (380, 781, 508), (782, 296, 505), (743, 505, 377), (431, 782, 743), (783, 430, 738), (596, 738, 376), (285, 783, 596), (784, 373, 593), (504, 593, 302), (376, 784, 504), (785, 297, 501), (739, 501, 373), (430, 785, 739), (786, 429, 734), (592, 734, 372), (286, 786, 592), (787, 369, 589), (500, 589, 301), (372, 787, 500), (788, 298, 497), (735, 497, 369), (429, 788, 735), (789, 428, 730), (588, 730, 368), (287, 789, 588), (790, 365, 585), (496, 585, 300), (368, 790, 496), (791, 299, 493), (731, 493, 365), (428, 791, 731), (792, 427, 726), (587, 726, 367), (300, 792, 587), (793, 354, 482), (495, 482, 289), (367, 793, 495), (794, 134, 574), (727, 574, 354), (427, 794, 727), (795, 426, 722), (555, 722, 335), (298, 795, 555), (796, 326, 454), (463, 454, 135), (335, 796, 463), (797, 289, 546), (723, 546, 326), (426, 797, 723), (798, 425, 718), (583, 718, 363), (132, 798, 583), (799, 366, 586), (491, 586, 298), (363, 799, 491), (800, 300, 494), (719, 494, 366), (425, 800, 719), (801, 424, 714), (591, 714, 371), (301, 801, 591), (802, 355, 483), (499, 483, 290), (371, 802, 499), (803, 135, 575), (715, 575, 355), (424, 803, 715), (804, 423, 710), (554, 710, 334), (297, 804, 554), (805, 327, 455), (462, 455, 136), (334, 914, 462), (806, 290, 547), (711, 547, 327), (423, 806, 711), (807, 422, 706), (582, 706, 362), (131, 807, 582), (808, 370, 590), (490, 590, 297), (362, 808, 490), (809, 301, 498), (707, 498, 370), (422, 809, 707), (810, 421, 702), (595, 702, 375), (302, 916, 595), (811, 356, 484), (503, 484, 291), (375, 811, 503), (812, 136, 576), (703, 576, 356), (703, 701, 812), (813, 420, 698), (553, 698, 333), (296, 813, 553), (814, 328, 456), (461, 456, 137), (333, 814, 461), (815, 291, 548), (699, 548, 328), (420, 815, 699), (816, 419, 694), (581, 694, 361), (130, 816, 581), (817, 374, 594), (489, 594, 296), (361, 817, 489), (818, 915, 502), (695, 502, 374), (419, 818, 695), (819, 418, 690), (599, 690, 379), (303, 819, 599), (820, 357, 485), (507, 485, 292), (379, 820, 507), (821, 137, 577), (691, 577, 357), (418, 821, 691), (822, 417, 686), (552, 686, 332), (295, 822, 552), (823, 329, 457), (460, 457, 138), (332, 823, 460), (824, 292, 549), (687, 549, 329), (417, 824, 687), (825, 416, 682), (580, 682, 360), (129, 825, 580), (826, 378, 598), (488, 598, 295), (360, 826, 488), (827, 303, 506), (683, 506, 378), (416, 827, 683), (828, 415, 678), (603, 678, 383), (304, 828, 603), (829, 358, 486), (511, 486, 293), (383, 829, 511), (830, 138, 578), (679, 578, 358), (415, 830, 679), (831, 414, 674), (551, 674, 331), (294, 831, 551), (832, 330, 458), (459, 458, 139), (331, 832, 459), (833, 293, 550), (675, 550, 330), (414, 833, 675), (834, 413, 670), (579, 670, 359), (128, 834, 579), (835, 382, 602), (487, 602, 294), (359, 835, 487), (836, 304, 510), (671, 510, 382), (413, 836, 671), (837, 412, 666), (607, 666, 387), (305, 837, 607), (838, 343, 471), (515, 471, 278), (387, 838, 515), (839, 139, 563), (667, 563, 343), (412, 839, 667), (840, 411, 662), (532, 662, 312), (275, 840, 532), (841, 315, 443), (440, 443, 2), (312, 841, 440), (842, 278, 535), (663, 535, 315), (411, 842, 663), (843, 410, 658), (560, 658, 340), (6, 843, 560), (844, 386, 606), (468, 606, 275), (340, 844, 468), (845, 305, 514), (659, 514, 386), (410, 845, 659), (846, 409, 654), (611, 654, 391), (306, 846, 611), (847, 317, 537), (519, 537, 280), (391, 847, 519), (848, 12, 445), (655, 445, 317), (409, 848, 655), (849, 408, 650), (533, 650, 313), (276, 849, 533), (850, 345, 565), (441, 565, 8), (313, 850, 441), (851, 280, 473), (651, 473, 345), (408, 851, 651), (852, 407, 646), (561, 646, 341), (10, 852, 561), (853, 917, 610), (469, 610, 276), (341, 853, 469), (854, 306, 518), (647, 518, 390), (407, 854, 647), (855, 406, 642), (615, 642, 395), (307, 855, 615), (856, 353, 481), (523, 481, 288), (395, 856, 523), (857, 8, 573), (643, 573, 353), (406, 857, 643), (858, 405, 638), (556, 638, 336), (299, 858, 556), (859, 325, 453), (464, 453, 134), (336, 859, 464), (860, 288, 545), (639, 545, 325), (405, 860, 639), (861, 404, 634), (584, 634, 364), (133, 861, 584), (862, 394, 614), (492, 614, 299), (364, 862, 492), (863, 307, 522), (635, 522, 394), (404, 863, 635), (864, 403, 630), (619, 630, 399), (308, 864, 619), (865, 309, 529), (527, 529, 272), (399, 865, 527), (866, 2, 437), (631, 437, 309), (403, 866, 631), (867, 402, 626), (466, 626, 338), (273, 867, 466), (868, 337, 557), (558, 557, 3), (338, 868, 558), (869, 272, 465), (627, 465, 337), (402, 869, 627), (622, 624, 401), (310, 870, 622), (438, 559, 870), (618, 623, 398), (273, 871, 618), (530, 622, 871), (526, 528, 308), (398, 872, 526), (623, 621, 872), (621, 620, 400), (401, 873, 621), (624, 467, 873), (874, 399, 625), (628, 625, 402), (398, 874, 628), (875, 312, 629), (632, 629, 403), (397, 875, 632), (876, 396, 633), (636, 633, 404), (342, 876, 636), (877, 395, 637), (640, 637, 405), (394, 877, 640), (878, 313, 641), (644, 641, 406), (393, 878, 644), (879, 392, 645), (648, 645, 407), (346, 879, 648), (880, 391, 649), (652, 649, 408), (390, 880, 652), (881, 316, 653), (656, 653, 409), (389, 881, 656), (882, 388, 657), (660, 657, 410), (347, 882, 660), (883, 387, 661), (664, 661, 411), (386, 883, 664), (884, 331, 665), (668, 665, 412), (385, 884, 668), (885, 384, 669), (672, 669, 413), (348, 885, 672), (886, 383, 673), (676, 673, 414), (382, 886, 676), (887, 332, 677), (680, 677, 415), (381, 887, 680), (888, 380, 681), (684, 681, 416), (349, 888, 684), (889, 379, 685), (688, 685, 417), (378, 889, 688), (890, 333, 689), (377, 890, 692), (891, 376, 693), (696, 693, 419), (350, 891, 696), (892, 375, 697), (700, 697, 420), (374, 892, 700), (893, 334, 701), (704, 701, 421), (373, 893, 704), (894, 372, 705), (708, 705, 422), (351, 894, 708), (895, 371, 709), (712, 709, 423), (370, 895, 712), (896, 335, 713), (716, 713, 424), (369, 896, 716), (897, 368, 717), (720, 717, 425), (352, 897, 720), (898, 367, 721), (724, 721, 426), (366, 898, 724), (899, 336, 725), (728, 725, 427), (365, 899, 728), (900, 364, 729), (732, 918, 428), (324, 900, 732), (901, 363, 733), (736, 733, 429), (323, 901, 736), (902, 362, 737), (430, 913, 737), (322, 902, 740), (903, 361, 741), (744, 741, 431), (321, 903, 744), (904, 360, 745), (748, 745, 432), (320, 904, 748), (905, 359, 749), (752, 749, 433), (319, 905, 752), (906, 344, 753), (756, 753, 434), (318, 906, 756), (907, 341, 757), (760, 757, 435), (314, 907, 760), (761, 560, 340), (436, 908, 761), (764, 439, 908), (908, 439, 6), (442, 10, 561), (446, 14, 564), (447, 128, 579), (448, 129, 580), (449, 130, 581), (450, 131, 582), (451, 132, 583), (452, 133, 584), (493, 299, 556), (494, 300, 587), (480, 287, 588), (497, 298, 555), (498, 301, 591), (479, 286, 592), (501, 297, 554), (502, 302, 595), (478, 285, 596), (505, 296, 553), (506, 303, 599), (477, 284, 600), (509, 295, 552), (510, 304, 603), (476, 283, 604), (513, 294, 551), (514, 305, 607), (475, 282, 608), (517, 279, 536), (518, 306, 611), (474, 281, 612), (521, 276, 533), (522, 307, 615), (470, 277, 616), (525, 275, 532), (526, 308, 619), (873, 467, 274), (872, 621, 400), (871, 622, 401), (870, 559, 339), (625, 399, 527), (626, 402, 627), (618, 398, 628), (629, 312, 440), (630, 403, 631), (617, 397, 910), (633, 396, 524), (634, 404, 635), (562, 342, 636), (637, 395, 523), (638, 405, 639), (614, 394, 640), (641, 313, 441), (642, 406, 643), (613, 393, 644), (645, 392, 520), (646, 407, 647), (566, 346, 648), (649, 391, 519), (650, 408, 651), (610, 390, 652), (653, 316, 444), (654, 409, 655), (609, 389, 656), (657, 388, 516), (658, 410, 911), (567, 347, 660), (661, 387, 515), (662, 411, 663), (606, 386, 664), (665, 331, 459), (666, 412, 667), (605, 385, 668), (669, 384, 512), (670, 413, 671), (568, 348, 672), (673, 383, 511), (674, 414, 675), (602, 382, 676), (677, 332, 460), (678, 415, 679), (601, 381, 680), (681, 380, 508), (682, 416, 683), (569, 349, 684), (685, 379, 507), (686, 417, 687), (598, 378, 688), (689, 333, 461), (690, 418, 691), (597, 377, 692), (693, 376, 504), (694, 419, 695), (570, 350, 696), (697, 375, 503), (698, 420, 699), (594, 374, 700), (701, 334, 462), (702, 421, 703), (593, 373, 704), (705, 372, 500), (706, 422, 707), (571, 351, 708), (709, 371, 499), (710, 423, 711), (590, 370, 712), (713, 335, 463), (714, 424, 715), (589, 369, 716), (717, 368, 496), (718, 425, 719), (572, 352, 720), (721, 367, 495), (722, 426, 723), (586, 366, 724), (725, 336, 464), (726, 427, 727), (585, 365, 728), (729, 364, 492), (730, 428, 731), (544, 324, 732), (733, 363, 491), (734, 429, 735), (543, 323, 736), (737, 362, 490), (738, 430, 739), (542, 322, 740), (741, 361, 489), (742, 431, 743), (541, 321, 744), (745, 360, 488), (746, 432, 747), (540, 320, 748), (749, 359, 487), (750, 433, 751), (539, 319, 752), (753, 344, 472), (754, 434, 755), (538, 318, 756), (757, 341, 469), (758, 435, 759), (534, 314, 760), (767, 761, 340), (766, 762, 436), (765, 531, 311), (762, 765, 764), (400, 620, 765), (620, 274, 531), (617, 766, 909), (308, 528, 766), (528, 400, 762), (525, 767, 468), (397, 763, 767), (763, 436, 761), (768, 760, 435), (616, 768, 758), (277, 534, 768), (769, 759, 393), (524, 769, 613), (396, 758, 769), (770, 469, 276), (759, 770, 521), (435, 757, 770), (771, 756, 434), (612, 771, 754), (281, 538, 771), (772, 755, 389), (520, 772, 609), (392, 754, 772), (773, 472, 279), (755, 773, 517), (434, 753, 773), (774, 752, 433), (608, 774, 750), (282, 539, 774), (775, 751, 385), (516, 775, 605), (388, 750, 775), (776, 487, 294), (751, 776, 513), (433, 749, 776), (777, 748, 432), (604, 777, 746), (283, 540, 777), (778, 747, 381), (512, 778, 601), (384, 746, 778), (779, 488, 295), (747, 779, 509), (432, 745, 779), (780, 744, 431), (600, 780, 742), (284, 541, 780), (781, 743, 377), (508, 781, 597), (380, 742, 781), (782, 489, 296), (743, 782, 505), (431, 741, 782), (783, 740, 430), (596, 783, 738), (285, 542, 783), (784, 739, 373), (504, 784, 593), (376, 738, 784), (785, 490, 297), (739, 785, 501), (430, 737, 785), (786, 736, 429), (592, 786, 734), (286, 543, 786), (787, 735, 369), (500, 787, 589), (372, 734, 787), (788, 491, 298), (735, 788, 497), (429, 733, 788), (789, 732, 428), (588, 789, 730), (287, 544, 789), (790, 731, 365), (496, 790, 585), (368, 730, 790), (791, 492, 299), (731, 791, 493), (428, 729, 791), (792, 728, 427), (587, 792, 726), (300, 585, 792), (793, 727, 354), (495, 793, 482), (367, 726, 793), (794, 464, 134), (727, 794, 574), (427, 725, 794), (795, 724, 426), (555, 795, 722), (298, 586, 795), (796, 723, 326), (463, 796, 454), (335, 722, 796), (797, 495, 289), (723, 797, 546), (426, 721, 797), (798, 720, 425), (583, 798, 718), (132, 572, 798), (799, 719, 366), (491, 799, 586), (363, 718, 799), (800, 496, 300), (719, 800, 494), (425, 717, 800), (801, 716, 424), (591, 801, 714), (301, 589, 801), (802, 715, 355), (499, 802, 483), (371, 714, 802), (803, 463, 135), (715, 803, 575), (424, 713, 803), (804, 712, 423), (554, 804, 710), (297, 590, 804), (805, 711, 327), (462, 805, 455), (334, 710, 914), (806, 499, 290), (711, 806, 547), (423, 709, 806), (807, 708, 422), (582, 807, 706), (131, 571, 807), (808, 707, 370), (490, 808, 590), (362, 706, 808), (809, 500, 301), (707, 809, 498), (422, 705, 809), (810, 704, 421), (595, 810, 702), (302, 593, 916), (811, 703, 356), (503, 811, 484), (375, 702, 811), (812, 462, 136), (703, 812, 576), (703, 421, 701), (813, 700, 420), (553, 813, 698), (296, 594, 813), (814, 699, 328), (461, 814, 456), (333, 698, 814), (815, 503, 291), (699, 815, 548), (420, 697, 815), (816, 696, 419), (581, 816, 694), (130, 570, 816), (817, 695, 374), (489, 817, 594), (361, 694, 817), (818, 504, 915), (695, 818, 502), (419, 693, 818), (819, 692, 418), (599, 819, 690), (303, 597, 819), (820, 691, 357), (507, 820, 485), (379, 690, 820), (821, 461, 137), (691, 821, 577), (418, 689, 821), (822, 688, 417), (552, 822, 686), (295, 598, 822), (823, 687, 329), (460, 823, 457), (332, 686, 823), (824, 507, 292), (687, 824, 549), (417, 685, 824), (825, 684, 416), (580, 825, 682), (129, 569, 825), (826, 683, 378), (488, 826, 598), (360, 682, 826), (827, 508, 303), (683, 827, 506), (416, 681, 827), (828, 680, 415), (603, 828, 678), (304, 601, 828), (829, 679, 358), (511, 829, 486), (383, 678, 829), (830, 460, 138), (679, 830, 578), (415, 677, 830), (831, 676, 414), (551, 831, 674), (294, 602, 831), (832, 675, 330), (459, 832, 458), (331, 674, 832), (833, 511, 293), (675, 833, 550), (414, 673, 833), (834, 672, 413), (579, 834, 670), (128, 568, 834), (835, 671, 382), (487, 835, 602), (359, 670, 835), (836, 512, 304), (671, 836, 510), (413, 669, 836), (837, 668, 412), (607, 837, 666), (305, 605, 837), (838, 667, 343), (515, 838, 471), (387, 666, 838), (839, 459, 139), (667, 839, 563), (412, 665, 839), (840, 664, 411), (532, 840, 662), (275, 606, 840), (841, 663, 315), (440, 841, 443), (312, 662, 841), (842, 515, 278), (663, 842, 535), (411, 661, 842), (843, 660, 410), (560, 843, 658), (6, 567, 843), (844, 659, 386), (468, 844, 606), (340, 658, 844), (845, 516, 305), (659, 845, 514), (410, 657, 845), (846, 656, 409), (611, 846, 654), (306, 609, 846), (847, 655, 317), (519, 847, 537), (391, 654, 847), (848, 444, 12), (655, 848, 445), (409, 653, 848), (849, 652, 408), (533, 849, 650), (276, 610, 849), (850, 651, 345), (441, 850, 565), (313, 650, 850), (851, 519, 280), (651, 851, 473), (408, 649, 851), (852, 648, 407), (561, 852, 646), (10, 566, 852), (853, 647, 917), (469, 853, 610), (341, 646, 853), (854, 520, 306), (647, 854, 518), (407, 645, 854), (855, 644, 406), (615, 855, 642), (307, 613, 855), (856, 643, 353), (523, 856, 481), (395, 642, 856), (857, 441, 8), (643, 857, 573), (406, 641, 857), (858, 640, 405), (556, 858, 638), (299, 614, 858), (859, 639, 325), (464, 859, 453), (336, 638, 859), (860, 523, 288), (639, 860, 545), (405, 637, 860), (861, 636, 404), (584, 861, 634), (133, 562, 861), (862, 635, 394), (492, 862, 614), (364, 634, 862), (863, 524, 307), (635, 863, 522), (404, 633, 863), (864, 632, 403), (619, 864, 630), (308, 617, 864), (865, 631, 309), (527, 865, 529), (399, 630, 865), (866, 440, 2), (631, 866, 437), (403, 629, 866), (867, 628, 402), (466, 867, 626), (273, 618, 867), (868, 627, 337), (558, 868, 557), (338, 626, 868), (869, 527, 272), (627, 869, 465), (402, 625, 869), (622, 870, 624), (310, 438, 870), (438, 7, 559), (618, 871, 623), (273, 530, 871), (530, 310, 622), (526, 872, 528), (398, 623, 872), (623, 401, 621), (621, 873, 620), (401, 624, 873), (624, 339, 467), (874, 619, 399), (628, 874, 625), (398, 526, 874), (875, 532, 312), (632, 875, 629), (397, 525, 875), (876, 616, 396), (636, 876, 633), (342, 470, 876), (877, 615, 395), (640, 877, 637), (394, 522, 877), (878, 533, 313), (644, 878, 641), (393, 521, 878), (879, 612, 392), (648, 879, 645), (346, 474, 879), (880, 611, 391), (652, 880, 649), (390, 518, 880), (881, 536, 316), (656, 881, 653), (389, 517, 881), (882, 608, 388), (660, 882, 657), (347, 475, 882), (883, 607, 387), (664, 883, 661), (386, 514, 883), (884, 551, 331), (668, 884, 665), (385, 513, 884), (885, 604, 384), (672, 885, 669), (348, 476, 885), (886, 603, 383), (676, 886, 673), (382, 510, 886), (887, 552, 332), (680, 887, 677), (381, 509, 887), (888, 600, 380), (684, 888, 681), (349, 477, 888), (889, 599, 379), (688, 889, 685), (378, 506, 889), (890, 553, 333), (377, 505, 890), (891, 596, 376), (696, 891, 693), (350, 478, 891), (892, 595, 375), (700, 892, 697), (374, 502, 892), (893, 554, 334), (704, 893, 701), (373, 501, 893), (894, 592, 372), (708, 894, 705), (351, 479, 894), (895, 591, 371), (712, 895, 709), (370, 498, 895), (896, 555, 335), (716, 896, 713), (369, 497, 896), (897, 588, 368), (720, 897, 717), (352, 480, 897), (898, 587, 367), (724, 898, 721), (366, 494, 898), (899, 556, 336), (728, 899, 725), (365, 493, 899), (900, 584, 364), (732, 900, 918), (324, 452, 900), (901, 583, 363), (736, 901, 733), (323, 451, 901), (902, 582, 362), (430, 740, 913), (322, 450, 902), (903, 581, 361), (744, 903, 741), (321, 449, 903), (904, 580, 360), (748, 904, 745), (320, 448, 904), (905, 579, 359), (752, 905, 749), (319, 447, 905), (906, 564, 344), (756, 906, 753), (318, 446, 906), (907, 561, 341), (760, 907, 757), (314, 442, 907), (761, 908, 560), (436, 764, 908), (764, 311, 439), (909, 766, 763), (397, 909, 763), (910, 397, 632), (864, 910, 632), (911, 410, 659), (844, 911, 659), (912, 890, 689), (418, 912, 689), (912, 418, 692, 890), (913, 740, 902), (737, 913, 902), (914, 710, 805), (462, 914, 805), (915, 504, 302), (502, 915, 302), (595, 916, 810), (916, 593, 810), (917, 647, 390), (610, 917, 390), (428, 918, 729), (918, 900, 729)])
me_cube.polygons.foreach_set('material_index', [4, 0, 0, 3, 0, 1, 0, 3, 0, 0, 1, 3, 0, 0, 2, 1, 1, 1, 1, 2, 2, 2, 0, 1, 1, 1, 0, 0, 0, 0, 1, 1, 1, 1, 1, 1, 1, 1, 1, 1, 1, 1, 1, 1, 1, 1, 0, 1, 1, 1, 0, 0, 0, 0, 0, 0, 0, 0, 1, 0, 0, 0, 4, 4, 0, 0, 0, 0, 0, 4, 4, 4, 4, 4, 4, 4, 4, 4, 3, 3, 4, 4, 4, 4, 4, 4, 3, 3, 3, 3, 3, 3, 3, 3, 3, 3, 3, 3, 3, 3, 3, 3, 3, 3, 3, 3, 3, 3, 3, 3, 3, 3, 3, 3, 3, 3, 3, 3, 3, 3, 3, 3, 3, 3, 3, 3, 0, 0, 0, 0, 0, 0, 0, 0, 0, 0, 0, 0, 3, 3, 3, 3, 3, 3, 0, 0, 0, 0, 0, 0, 2, 1, 1, 1, 3, 0, 4, 0, 4, 3, 0, 4, 0, 4, 3, 0, 4, 0, 4, 3, 0, 4, 0, 4, 3, 0, 4, 0, 4, 3, 0, 4, 0, 4, 3, 0, 4, 0, 4, 3, 0, 4, 0, 4, 3, 0, 4, 0, 4, 3, 3, 3, 3, 3, 3, 3, 3, 3, 3, 3, 3, 3, 3, 3, 3, 3, 3, 3, 3, 3, 3, 3, 3, 3, 3, 3, 3, 3, 3, 3, 3, 3, 3, 3, 3, 3, 3, 3, 3, 3, 3, 3, 3, 3, 3, 3, 3, 3, 3, 3, 3, 3, 3, 3, 3, 3, 3, 3, 3, 3, 3, 3, 3, 3, 3, 3, 3, 3, 3, 3, 0, 0, 0, 0, 0, 0, 0, 0, 0, 0, 0, 0, 0, 0, 0, 0, 0, 0, 2, 2, 0, 0, 0, 0, 0, 2, 0, 2, 0, 0, 0, 0, 0, 0, 0, 2, 0, 0, 0, 2, 2, 0, 2, 2, 0, 0, 0, 0, 2, 2, 0, 2, 2, 2, 2, 0, 0, 0, 0, 0, 0, 0, 0, 2, 2, 0, 0, 0, 0, 0, 0, 0, 2, 2, 0, 0, 0, 0, 0, 0, 0, 0, 0, 0, 0, 0, 0, 2, 0, 0, 0, 0, 0, 0, 0, 0, 0, 0, 0, 0, 0, 0, 0, 0, 0, 2, 0, 0, 0, 0, 0, 0, 0, 0, 0, 0, 0, 0, 2, 0, 2, 2, 0, 2, 2, 0, 0, 0, 0, 0, 0, 0, 0, 0, 0, 0, 0, 0, 2, 2, 0, 0, 0, 0, 2, 2, 0, 0, 0, 0, 0, 0, 0, 2, 2, 0, 2, 2, 0, 2, 2, 0, 0, 0, 0, 0, 0, 2, 0, 0, 2, 0, 0, 0, 0, 0, 2, 0, 0, 2, 0, 0, 0, 0, 0, 2, 0, 2, 2, 0, 0, 0, 0, 2, 0, 0, 0, 0, 0, 0, 0, 0, 0, 0, 0, 0, 0, 0, 0, 0, 0, 0, 0, 0, 0, 0, 0, 0, 0, 0, 0, 0, 0, 0, 0, 0, 0, 0, 0, 0, 0, 0, 0, 0, 0, 0, 0, 0, 0, 0, 0, 0, 0, 0, 0, 0, 0, 0, 0, 0, 0, 0, 0, 2, 2, 0, 0, 2, 0, 0, 0, 0, 2, 0, 0, 2, 2, 0, 0, 0, 0, 0, 2, 0, 0, 0, 0, 0, 2, 0, 0, 0, 0, 0, 0, 0, 0, 0, 0, 0, 0, 0, 0, 0, 0, 0, 0, 2, 2, 0, 0, 0, 0, 0, 0, 0, 2, 2, 0, 0, 0, 0, 0, 0, 0, 0, 0, 0, 0, 0, 2, 0, 0, 2, 2, 2, 0, 0, 0, 0, 0, 0, 0, 2, 2, 0, 0, 0, 0, 0, 0, 0, 0, 0, 0, 0, 0, 2, 0, 0, 2, 2, 2, 0, 0, 0, 0, 0, 0, 0, 0, 0, 0, 0, 0, 0, 0, 0, 0, 0, 0, 0, 0, 0, 0, 0, 0, 2, 0, 0, 2, 0, 0, 2, 0, 0, 2, 0, 0, 0, 0, 0, 2, 0, 0, 2, 2, 2, 0, 0, 0, 0, 2, 2, 0, 0, 0, 0, 0, 0, 2, 0, 0, 2, 0, 0, 0, 0, 0, 2, 0, 0, 2, 2, 2, 0, 0, 0, 0, 0, 0, 0, 0, 2, 0, 0, 0, 0, 0, 0, 0, 0, 0, 0, 0, 0, 0, 0, 0, 0, 0, 0, 0, 0, 0, 0, 0, 2, 0, 0, 0, 0, 0, 0, 0, 0, 0, 0, 2, 2, 0, 0, 0, 0, 0, 0, 0, 2, 2, 0, 0, 0, 2, 0, 0, 2, 0, 0, 0, 2, 2, 0, 2, 2, 0, 0, 0, 0, 2, 2, 0, 2, 2, 0, 0, 0, 0, 2, 2, 0, 0, 2, 0, 0, 0, 0, 0, 0, 0, 0, 0, 0, 0, 0, 0, 0, 0, 0, 0, 0, 0, 0, 0, 0, 0, 0, 0, 0, 0, 2, 0, 0, 0, 0, 0, 2, 0, 0, 0, 0, 0, 0, 0, 0, 0, 0, 0, 2, 2, 0, 2, 2, 0, 0, 0, 0, 0, 0, 0, 0, 0, 0, 0, 0, 0, 0, 0, 0, 0, 0, 0, 0, 2, 0, 0, 0, 0, 0, 0, 0, 0, 0, 0, 2, 2, 0, 0, 0, 0, 0, 0, 0, 0, 0, 0, 0, 0, 0, 0, 0, 2, 0, 0, 0, 2, 2, 0, 2, 2, 0, 0, 0, 0, 2, 2, 2, 2, 2, 2, 2, 0, 0, 0, 0, 0, 0, 0, 0, 2, 2, 0, 0, 0, 0, 0, 0, 0, 2, 2, 0, 0, 0, 0, 0, 0, 0, 0, 0, 0, 0, 0, 0, 2, 0, 0, 0, 0, 0, 0, 0, 0, 0, 0, 0, 0, 0, 0, 0, 0, 0, 2, 0, 0, 0, 0, 0, 0, 0, 0, 0, 0, 0, 0, 2, 0, 2, 2, 0, 2, 2, 0, 0, 0, 0, 0, 0, 0, 0, 0, 0, 0, 0, 0, 2, 0, 2, 0, 0, 0, 2, 2, 0, 0, 0, 0, 0, 0, 0, 2, 2, 0, 2, 2, 0, 2, 2, 0, 0, 0, 0, 0, 0, 2, 0, 0, 2, 0, 0, 0, 0, 0, 2, 0, 0, 2, 0, 0, 0, 0, 0, 2, 0, 2, 0, 0, 0, 0, 0, 0, 0, 0, 0, 0, 0, 0, 0, 0, 0, 0, 0, 0, 0, 0, 0, 0, 0, 0, 0, 0, 0, 0, 0, 0, 0, 0, 0, 0, 0, 0, 2, 0, 0, 0, 0, 0, 0, 0, 0, 0, 0, 0, 0, 0, 0, 0, 0, 0, 0, 0, 0, 0, 0, 0, 0, 0, 0, 0, 0, 2, 2, 0, 0, 2, 0, 0, 0, 0, 0, 0, 0, 2, 2, 0, 0, 0, 0, 0, 2, 0, 0, 0, 0, 0, 0, 0, 0, 0, 0, 0, 0, 0, 0, 0, 0, 0, 0, 0, 0, 0, 0, 0, 0, 2, 2, 0, 0, 0, 0, 0, 0, 0, 2, 2, 0, 0, 0, 0, 0, 0, 0, 0, 0, 0, 0, 0, 2, 0, 0, 2, 2, 2, 0, 0, 0, 0, 0, 0, 0, 2, 2, 0, 0, 0, 0, 0, 0, 0, 0, 0, 0, 0, 0, 2, 0, 0, 2, 2, 2, 0, 0, 0, 0, 0, 0, 0, 2, 0, 0, 0, 0, 0, 0, 0, 0, 0, 0, 0, 0, 0, 0, 0, 0, 2, 0, 0, 2, 0, 0, 2, 0, 0, 2, 0, 0, 0, 0, 0, 2, 0, 0, 2, 2, 2, 0, 0, 0, 0, 2, 2, 0, 0, 0, 0, 0, 0, 2, 0, 0, 2, 0, 0, 0, 0, 0, 2, 0, 0, 2, 2, 2, 0, 0, 0, 0, 0, 0, 0, 0, 0, 2, 0, 0, 0, 0, 0, 0, 0, 0, 0, 0, 0, 0, 0, 0, 0, 0, 0, 0, 0, 0, 0, 2, 0, 0, 0, 0, 0, 2, 0, 2, 0, 0, 0, 2, 2, 0, 0, 0, 0, 0, 0, 0, 2, 2, 0, 0, 0, 2, 0, 0, 2, 0, 0, 0, 2, 2, 0, 2, 2, 0, 0, 0, 0, 2, 2, 0, 2, 2, 0, 0, 0, 0, 2, 2, 0, 0, 2, 0, 0, 0, 0, 0, 0, 0, 0, 0, 0, 0, 0, 0, 0, 0, 0, 0, 0, 0, 0, 0, 0, 0, 0, 0, 0, 0, 2, 0, 0, 0, 0, 0, 2, 0, 0, 0, 0, 0, 0, 0, 0, 0, 0, 0, 2, 2, 0, 2, 2, 0, 0, 0, 0, 0, 0, 0, 0, 2, 2, 0, 0, 2, 2, 2, 0, 0, 2, 2, 0, 0, 2, 2, 2, 2])
me_cube.materials.append(mat_samson_base_1)
me_cube.materials.append(mat_samson_base_1_001)
me_cube.materials.append(mat_samson_design_1)
me_cube.materials.append(mat_samson_spines_1)
me_cube.materials.append(mat_samson_spines_2)
me_cube.use_remesh_preserve_volume = False
me_cube.use_remesh_preserve_attributes = False
me_cube.use_mirror_vertex_groups = False
me_cube.update()

# ---- objects
ob_cube = bpy.data.objects.new('Cube', me_cube)

# ---- transforms, parenting, visibility, modifiers, constraints
ob_cube.location = (0.0, 0.0, 0.0)
ob_cube.scale = (0.5347, 0.5347, 0.5917)
ob_cube.lineart.crease_threshold = 0.0

# ---- collection membership
col_collection_1.objects.link(ob_cube)

# ---- scene / render settings (as saved in the file)
scene.frame_start = 1; scene.frame_end = 250; scene.frame_set(1)
scene.render.engine = 'BLENDER_EEVEE_NEXT'
scene.render.resolution_percentage = 50
scene.render.dither_intensity = 0.0
scene.cycles.use_denoising = False
scene.cycles.samples = 128
scene.cycles.sampling_pattern = 'TABULATED_SOBOL'
scene.cycles.light_sampling_threshold = 0.0
scene.cycles.use_adaptive_sampling = False
scene.cycles.use_light_tree = False
scene.cycles.blur_glossy = 0.0
scene.cycles.sample_clamp_indirect = 0.0
scene.view_settings.view_transform = 'Standard'
bpy.context.view_layer.update()

# ---- added for rendering (the .blend has no active camera and no usable light): camera, sun
cam_auto = bpy.data.cameras.new('AutoCamera')
cam_auto.lens = 50.0
cam_auto.sensor_width = 36.0
cam_auto.clip_end = 1000.0
ob_auto_camera = bpy.data.objects.new('AutoCamera', cam_auto)
scene.collection.objects.link(ob_auto_camera)
ob_auto_camera.location = (6.4187, -8.39716, 4.5412)
ob_auto_camera.rotation_euler = (1.09748, -7.21219e-08, 0.694738)
scene.camera = ob_auto_camera
light_auto_sun = bpy.data.lights.new('AutoSun', 'SUN')
light_auto_sun.energy = 3.0
light_auto_sun.angle = 0.0523599
ob_auto_sun = bpy.data.objects.new('AutoSun', light_auto_sun)
scene.collection.objects.link(ob_auto_sun)
ob_auto_sun.rotation_euler = (0.872665, 0.174533, 0.523599)
bpy.context.view_layer.update()
